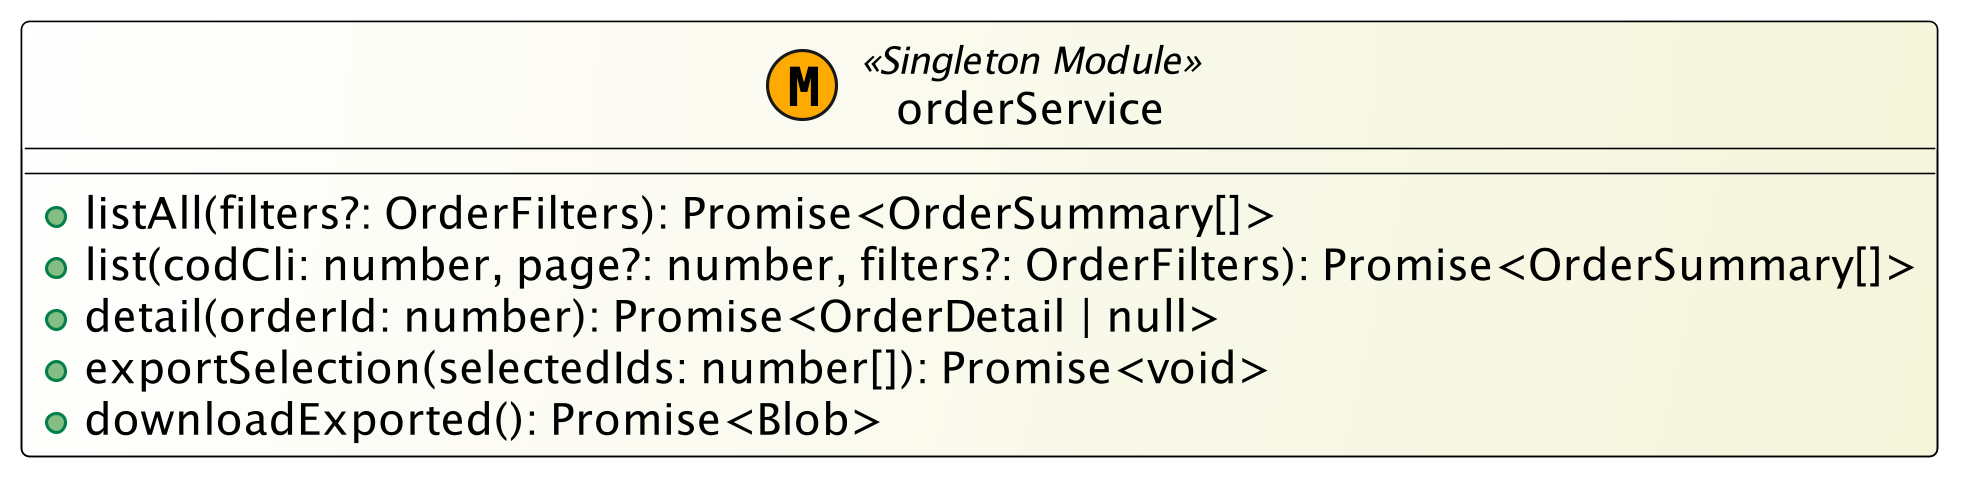

The diagram above was rendered by PlantUML. Its source (embedded in the PNG):
@startuml
skinparam monochrome false
skinparam classBackgroundColor White/Beige
skinparam classBorderColor Black
skinparam dpi 300
skinparam componentStyle uml2

class orderService << (M,#FFAA00) Singleton Module >> {
  + listAll(filters?: OrderFilters): Promise<OrderSummary[]>
  + list(codCli: number, page?: number, filters?: OrderFilters): Promise<OrderSummary[]>
  + detail(orderId: number): Promise<OrderDetail | null>
  + exportSelection(selectedIds: number[]): Promise<void>
  + downloadExported(): Promise<Blob>
}
@enduml